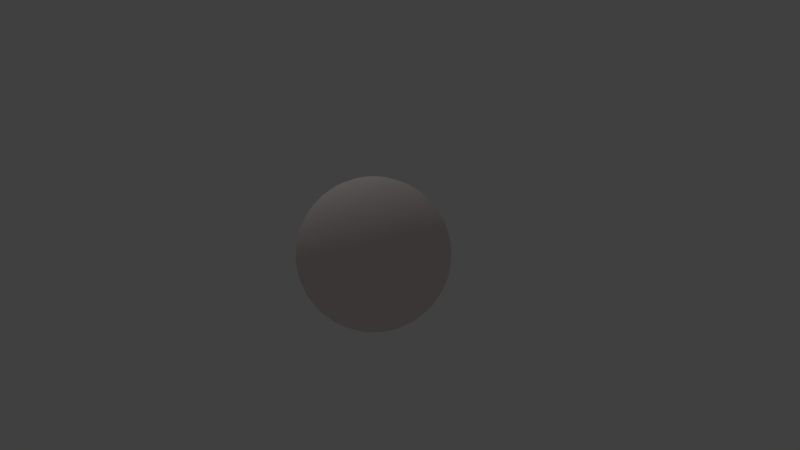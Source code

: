 # Source: EyeBall.blend  (saved by Blender 2.75.0; exported with 4.5.12 LTS)
import bpy
from mathutils import Matrix  # noqa: F401  (used for matrix-valued properties, if any)

bpy.ops.wm.read_factory_settings(use_empty=True)
scene = bpy.context.scene
scene.name = 'Scene'

# ---- collections
col_collection_1 = bpy.data.collections.new('Collection 1'); scene.collection.children.link(col_collection_1)

# ---- materials (node trees are filled in below, after node groups)
mat_material_001 = bpy.data.materials.new('Material.001')
mat_material_001.alpha_threshold = 0.0
mat_material_001.use_transparent_shadow = False
mat_material_001.diffuse_color = (0.8, 0.7259, 0.7041, 1.0)
mat_material_001.roughness = 0.5
mat_material_001.specular_intensity = 1.0

# ---- material node trees

# ---- world
world_world = bpy.data.worlds.new('World'); scene.world = world_world
world_world.color = (0.05088, 0.05088, 0.05088)
world_world.use_sun_shadow = False
world_world.sun_shadow_jitter_overblur = 0.0
world_world.cycles.sampling_method = 'MANUAL'
world_world.cycles.sample_map_resolution = 256

# ---- cameras
cam_camera = bpy.data.cameras.new('Camera')
cam_camera.clip_end = 100.0
cam_camera.lens = 35.0
cam_camera.sensor_width = 32.0
cam_camera.sensor_height = 18.0
cam_camera.ortho_scale = 7.314
cam_camera.dof.focus_distance = 0.0
cam_camera.dof.aperture_fstop = 128.0

# ---- lights
light_lamp = bpy.data.lights.new('Lamp', 'POINT')
light_lamp.transmission_factor = 0.0
light_lamp.cutoff_distance = 30.0
light_lamp.energy = 100.0
light_lamp.shadow_buffer_clip_start = 1.001
light_lamp.shadow_soft_size = 0.1
light_lamp.shadow_maximum_resolution = 0.006
light_lamp.use_absolute_resolution = True
light_lamp.cycles.use_multiple_importance_sampling = False

# ---- meshes
me_sphere = bpy.data.meshes.new('Sphere')
me_sphere.from_pydata([(0.1951, 0.0, -0.9808), (0.3827, 0.0, -0.9239), (0.5556, 0.0, -0.8315), (0.7071, 0.0, -0.7071), (0.8315, 0.0, -0.5556), (0.9239, 0.0, -0.3827), (0.9808, 0.0, -0.1951), (1.0, 0.0, 0.0), (0.9808, 0.0, 0.1951), (0.9239, 0.0, 0.3827), (0.8315, 0.0, 0.5556), (0.7071, 0.0, 0.7071), (0.5556, 0.0, 0.8315), (0.3827, 0.0, 0.9239), (0.1951, 0.0, 0.9808), (0.1913, 0.03806, -0.9808), (0.3753, 0.07466, -0.9239), (0.5449, 0.1084, -0.8315), (0.6935, 0.1379, -0.7071), (0.8155, 0.1622, -0.5556), (0.9061, 0.1802, -0.3827), (0.9619, 0.1913, -0.1951), (0.9808, 0.1951, 5.96e-08), (0.9619, 0.1913, 0.1951), (0.9061, 0.1802, 0.3827), (0.8155, 0.1622, 0.5556), (0.6935, 0.1379, 0.7071), (0.5449, 0.1084, 0.8315), (0.3753, 0.07466, 0.9239), (0.1913, 0.03806, 0.9808), (0.1802, 0.07466, -0.9808), (0.3536, 0.1464, -0.9239), (0.5133, 0.2126, -0.8315), (0.6533, 0.2706, -0.7071), (0.7682, 0.3182, -0.5556), (0.8536, 0.3536, -0.3827), (0.9061, 0.3753, -0.1951), (0.9239, 0.3827, 5.96e-08), (0.9061, 0.3753, 0.1951), (0.8536, 0.3536, 0.3827), (0.7682, 0.3182, 0.5556), (0.6533, 0.2706, 0.7071), (0.5133, 0.2126, 0.8315), (0.3536, 0.1464, 0.9239), (0.1802, 0.07466, 0.9808), (0.1622, 0.1084, -0.9808), (0.3182, 0.2126, -0.9239), (0.4619, 0.3087, -0.8315), (0.5879, 0.3928, -0.7071), (0.6913, 0.4619, -0.5556), (0.7682, 0.5133, -0.3827), (0.8155, 0.5449, -0.1951), (0.8315, 0.5556, 0.0), (0.8155, 0.5449, 0.1951), (0.7682, 0.5133, 0.3827), (0.6913, 0.4619, 0.5556), (0.5879, 0.3928, 0.7071), (0.4619, 0.3087, 0.8315), (0.3182, 0.2126, 0.9239), (0.1622, 0.1084, 0.9808), (0.138, 0.1379, -0.9808), (0.2706, 0.2706, -0.9239), (0.3928, 0.3928, -0.8315), (0.5, 0.5, -0.7071), (0.5879, 0.5879, -0.5556), (0.6533, 0.6533, -0.3827), (0.6935, 0.6935, -0.1951), (0.7071, 0.7071, 0.0), (0.6935, 0.6935, 0.1951), (0.6533, 0.6533, 0.3827), (0.5879, 0.5879, 0.5556), (0.5, 0.5, 0.7071), (0.3928, 0.3928, 0.8315), (0.2706, 0.2706, 0.9239), (0.1379, 0.1379, 0.9808), (0.1084, 0.1622, -0.9808), (0.2126, 0.3182, -0.9239), (0.3087, 0.4619, -0.8315), (0.3928, 0.5879, -0.7071), (0.4619, 0.6913, -0.5556), (0.5133, 0.7682, -0.3827), (0.5449, 0.8155, -0.1951), (0.5556, 0.8315, 0.0), (0.5449, 0.8155, 0.1951), (0.5133, 0.7682, 0.3827), (0.4619, 0.6913, 0.5556), (0.3928, 0.5879, 0.7071), (0.3087, 0.4619, 0.8315), (0.2126, 0.3182, 0.9239), (0.1084, 0.1622, 0.9808), (0.07466, 0.1802, -0.9808), (0.1464, 0.3536, -0.9239), (0.2126, 0.5133, -0.8315), (0.2706, 0.6533, -0.7071), (0.3182, 0.7682, -0.5556), (0.3536, 0.8536, -0.3827), (0.3753, 0.9061, -0.1951), (0.3827, 0.9239, -2.98e-08), (0.3753, 0.9061, 0.1951), (0.3536, 0.8536, 0.3827), (0.3182, 0.7682, 0.5556), (0.2706, 0.6533, 0.7071), (0.2126, 0.5133, 0.8315), (0.1464, 0.3536, 0.9239), (0.07466, 0.1802, 0.9808), (0.03806, 0.1913, -0.9808), (0.07466, 0.3753, -0.9239), (0.1084, 0.5449, -0.8315), (0.138, 0.6935, -0.7071), (0.1622, 0.8155, -0.5556), (0.1802, 0.9061, -0.3827), (0.1913, 0.9619, -0.1951), (0.1951, 0.9808, -5.96e-08), (0.1913, 0.9619, 0.1951), (0.1802, 0.9061, 0.3827), (0.1622, 0.8155, 0.5556), (0.1379, 0.6935, 0.7071), (0.1084, 0.5449, 0.8315), (0.07466, 0.3753, 0.9239), (0.03806, 0.1913, 0.9808), (2.98e-07, 0.1951, -0.9808), (2.98e-07, 0.3827, -0.9239), (2.98e-07, 0.5556, -0.8315), (2.98e-07, 0.7071, -0.7071), (2.384e-07, 0.8315, -0.5556), (2.98e-07, 0.9239, -0.3827), (1.341e-07, 0.9808, -0.1951), (1.216e-07, 1.0, -8.814e-08), (7.451e-08, 0.9808, 0.1951), (2.384e-07, 0.9239, 0.3827), (5.96e-08, 0.8315, 0.5556), (5.96e-08, 0.7071, 0.7071), (5.96e-08, 0.5556, 0.8315), (5.96e-08, 0.3827, 0.9239), (5.96e-08, 0.1951, 0.9808), (-0.03806, 0.1913, -0.9808), (-0.07466, 0.3753, -0.9239), (-0.1084, 0.5449, -0.8315), (-0.1379, 0.6935, -0.7071), (-0.1622, 0.8155, -0.5556), (-0.1802, 0.9061, -0.3827), (-0.1913, 0.9619, -0.1951), (-0.1951, 0.9808, -1.192e-07), (-0.1913, 0.9619, 0.1951), (-0.1802, 0.9061, 0.3827), (-0.1622, 0.8155, 0.5556), (-0.1379, 0.6935, 0.7071), (-0.1084, 0.5449, 0.8315), (-0.07466, 0.3753, 0.9239), (-0.03806, 0.1913, 0.9808), (-0.07466, 0.1802, -0.9808), (-0.1464, 0.3536, -0.9239), (-0.2126, 0.5133, -0.8315), (-0.2706, 0.6533, -0.7071), (-0.3182, 0.7682, -0.5556), (-0.3536, 0.8536, -0.3827), (-0.3753, 0.9061, -0.1951), (-0.3827, 0.9239, -1.49e-07), (-0.3753, 0.9061, 0.1951), (-0.3536, 0.8536, 0.3827), (-0.3182, 0.7682, 0.5556), (-0.2706, 0.6533, 0.7071), (-0.2126, 0.5133, 0.8315), (-0.1464, 0.3536, 0.9239), (-0.07466, 0.1802, 0.9808), (-0.1084, 0.1622, -0.9808), (-0.2126, 0.3182, -0.9239), (-0.3087, 0.4619, -0.8315), (-0.3928, 0.5879, -0.7071), (-0.4619, 0.6913, -0.5556), (-0.5133, 0.7682, -0.3827), (-0.5449, 0.8155, -0.1951), (-0.5556, 0.8315, -1.788e-07), (-0.5449, 0.8155, 0.1951), (-0.5133, 0.7682, 0.3827), (-0.4619, 0.6913, 0.5556), (-0.3928, 0.5879, 0.7071), (-0.3087, 0.4619, 0.8315), (-0.2126, 0.3182, 0.9239), (-0.1084, 0.1622, 0.9808), (-0.1379, 0.1379, -0.9808), (-0.2706, 0.2706, -0.9239), (-0.3928, 0.3928, -0.8315), (-0.5, 0.5, -0.7071), (-0.5879, 0.5879, -0.5556), (-0.6533, 0.6533, -0.3827), (-0.6935, 0.6935, -0.1951), (-0.7071, 0.7071, -1.788e-07), (-0.6935, 0.6935, 0.1951), (-0.6533, 0.6533, 0.3827), (-0.5879, 0.5879, 0.5556), (-0.5, 0.5, 0.7071), (-0.3928, 0.3928, 0.8315), (-0.2706, 0.2706, 0.9239), (-0.1379, 0.1379, 0.9808), (-0.1622, 0.1084, -0.9808), (-0.3182, 0.2126, -0.9239), (-0.4619, 0.3087, -0.8315), (-0.5879, 0.3928, -0.7071), (-0.6913, 0.4619, -0.5556), (-0.7682, 0.5133, -0.3827), (-0.8155, 0.5449, -0.1951), (-0.8315, 0.5556, -2.384e-07), (-0.8155, 0.5449, 0.1951), (-0.7682, 0.5133, 0.3827), (-0.6913, 0.4619, 0.5556), (-0.5879, 0.3928, 0.7071), (-0.4619, 0.3087, 0.8315), (-0.3182, 0.2126, 0.9239), (-0.1622, 0.1084, 0.9808), (-0.1802, 0.07466, -0.9808), (-0.3536, 0.1464, -0.9239), (-0.5133, 0.2126, -0.8315), (-0.6533, 0.2706, -0.7071), (-0.7682, 0.3182, -0.5556), (-0.8536, 0.3536, -0.3827), (-0.9061, 0.3753, -0.1951), (-0.9239, 0.3827, -2.384e-07), (-0.9061, 0.3753, 0.1951), (-0.8536, 0.3536, 0.3827), (-0.7682, 0.3182, 0.5556), (-0.6533, 0.2706, 0.7071), (-0.5133, 0.2126, 0.8315), (-0.3536, 0.1464, 0.9239), (-0.1802, 0.07466, 0.9808), (-0.1913, 0.03806, -0.9808), (-0.3753, 0.07466, -0.9239), (-0.5449, 0.1084, -0.8315), (-0.6935, 0.1379, -0.7071), (-0.8155, 0.1622, -0.5556), (-0.9061, 0.1802, -0.3827), (-0.9619, 0.1913, -0.1951), (-0.9808, 0.1951, -2.384e-07), (-0.9619, 0.1913, 0.1951), (-0.9061, 0.1802, 0.3827), (-0.8155, 0.1622, 0.5556), (-0.6935, 0.1379, 0.7071), (-0.5449, 0.1084, 0.8315), (-0.3753, 0.07466, 0.9239), (-0.1913, 0.03806, 0.9808), (-0.1951, -7.212e-09, -0.9808), (-0.3827, 4.122e-08, -0.9239), (-0.5556, 2.632e-08, -0.8315), (-0.7071, -2.584e-08, -0.7071), (-0.8315, -8.544e-08, -0.5556), (-0.9239, 6.357e-08, -0.3827), (-0.9808, -8.544e-08, -0.1951), (-1.0, -1.003e-07, -2.384e-07), (-0.9808, -8.544e-08, 0.1951), (-0.9239, 6.357e-08, 0.3827), (-0.8315, -8.544e-08, 0.5556), (-0.7071, -2.584e-08, 0.7071), (-0.5556, -1.094e-08, 0.8315), (-0.3827, 3.964e-09, 0.9239), (-0.1951, 3.964e-09, 0.9808), (5.96e-08, 0.0, 1.0), (-0.1913, -0.03806, -0.9808), (-0.3753, -0.07466, -0.9239), (-0.5449, -0.1084, -0.8315), (-0.6935, -0.1379, -0.7071), (-0.8155, -0.1622, -0.5556), (-0.9061, -0.1802, -0.3827), (-0.9619, -0.1913, -0.1951), (-0.9808, -0.1951, -2.384e-07), (-0.9619, -0.1913, 0.1951), (-0.9061, -0.1802, 0.3827), (-0.8155, -0.1622, 0.5556), (-0.6935, -0.1379, 0.7071), (-0.5449, -0.1084, 0.8315), (-0.3753, -0.07466, 0.9239), (-0.1913, -0.03806, 0.9808), (-0.1802, -0.07466, -0.9808), (-0.3536, -0.1464, -0.9239), (-0.5133, -0.2126, -0.8315), (-0.6533, -0.2706, -0.7071), (-0.7682, -0.3182, -0.5556), (-0.8536, -0.3536, -0.3827), (-0.9061, -0.3753, -0.1951), (-0.9239, -0.3827, -2.384e-07), (-0.9061, -0.3753, 0.1951), (-0.8536, -0.3536, 0.3827), (-0.7682, -0.3182, 0.5556), (-0.6533, -0.2706, 0.7071), (-0.5133, -0.2126, 0.8315), (-0.3536, -0.1464, 0.9239), (-0.1802, -0.07466, 0.9808), (-0.1622, -0.1084, -0.9808), (-0.3182, -0.2126, -0.9239), (-0.4619, -0.3087, -0.8315), (-0.5879, -0.3928, -0.7071), (-0.6913, -0.4619, -0.5556), (-0.7682, -0.5133, -0.3827), (-0.8155, -0.5449, -0.1951), (-0.8315, -0.5556, -2.384e-07), (-0.8155, -0.5449, 0.1951), (-0.7682, -0.5133, 0.3827), (-0.6913, -0.4619, 0.5556), (-0.5879, -0.3928, 0.7071), (-0.4619, -0.3087, 0.8315), (-0.3182, -0.2126, 0.9239), (-0.1622, -0.1084, 0.9808), (-0.1379, -0.1379, -0.9808), (-0.2706, -0.2706, -0.9239), (-0.3928, -0.3928, -0.8315), (-0.5, -0.5, -0.7071), (-0.5879, -0.5879, -0.5556), (-0.6533, -0.6533, -0.3827), (-0.6935, -0.6935, -0.1951), (-0.7071, -0.7071, -1.788e-07), (-0.6935, -0.6935, 0.1951), (-0.6533, -0.6533, 0.3827), (-0.5879, -0.5879, 0.5556), (-0.5, -0.5, 0.7071), (-0.3928, -0.3928, 0.8315), (-0.2706, -0.2706, 0.9239), (-0.1379, -0.1379, 0.9808), (-0.1084, -0.1622, -0.9808), (-0.2126, -0.3182, -0.9239), (-0.3087, -0.4619, -0.8315), (-0.3928, -0.5879, -0.7071), (-0.4619, -0.6913, -0.5556), (-0.5133, -0.7682, -0.3827), (-0.5449, -0.8155, -0.1951), (-0.5556, -0.8315, -1.788e-07), (-0.5449, -0.8155, 0.1951), (-0.5133, -0.7682, 0.3827), (-0.4619, -0.6913, 0.5556), (-0.3928, -0.5879, 0.7071), (-0.3087, -0.4619, 0.8315), (-0.2126, -0.3182, 0.9239), (-0.1084, -0.1622, 0.9808), (-0.07466, -0.1802, -0.9808), (-0.1464, -0.3536, -0.9239), (-0.2126, -0.5133, -0.8315), (-0.2706, -0.6533, -0.7071), (-0.3182, -0.7682, -0.5556), (-0.3536, -0.8536, -0.3827), (-0.3753, -0.9061, -0.1951), (-0.3827, -0.9239, -1.49e-07), (-0.3753, -0.9061, 0.1951), (-0.3536, -0.8536, 0.3827), (-0.3182, -0.7682, 0.5556), (-0.2706, -0.6533, 0.7071), (-0.2126, -0.5133, 0.8315), (-0.1464, -0.3536, 0.9239), (-0.07466, -0.1802, 0.9808), (-0.03806, -0.1913, -0.9808), (-0.07466, -0.3753, -0.9239), (-0.1084, -0.5449, -0.8315), (-0.1379, -0.6935, -0.7071), (-0.1622, -0.8155, -0.5556), (-0.1802, -0.9061, -0.3827), (-0.1913, -0.9619, -0.1951), (-0.1951, -0.9808, -1.192e-07), (-0.1913, -0.9619, 0.1951), (-0.1802, -0.9061, 0.3827), (-0.1622, -0.8155, 0.5556), (-0.1379, -0.6935, 0.7071), (-0.1084, -0.5449, 0.8315), (-0.07466, -0.3753, 0.9239), (-0.03806, -0.1913, 0.9808), (3.576e-07, -0.1951, -0.9808), (3.576e-07, -0.3827, -0.9239), (3.576e-07, -0.5556, -0.8315), (4.172e-07, -0.7071, -0.7071), (4.172e-07, -0.8315, -0.5556), (2.384e-07, -0.9239, -0.3827), (4.321e-07, -0.9808, -0.1951), (3.6e-07, -1.0, -8.814e-08), (3.725e-07, -0.9808, 0.1951), (1.49e-07, -0.9239, 0.3827), (2.98e-07, -0.8315, 0.5556), (2.384e-07, -0.7071, 0.7071), (1.192e-07, -0.5556, 0.8315), (1.192e-07, -0.3827, 0.9239), (5.96e-08, -0.1951, 0.9808), (0.03806, -0.1913, -0.9808), (0.07466, -0.3753, -0.9239), (0.1084, -0.5449, -0.8315), (0.138, -0.6935, -0.7071), (0.1622, -0.8155, -0.5556), (0.1802, -0.9061, -0.3827), (0.1913, -0.9619, -0.1951), (0.1951, -0.9808, -5.96e-08), (0.1913, -0.9619, 0.1951), (0.1802, -0.9061, 0.3827), (0.1622, -0.8155, 0.5556), (0.1379, -0.6935, 0.7071), (0.1084, -0.5449, 0.8315), (0.07466, -0.3753, 0.9239), (0.03806, -0.1913, 0.9808), (0.07466, -0.1802, -0.9808), (0.1464, -0.3536, -0.9239), (0.2126, -0.5133, -0.8315), (0.2706, -0.6533, -0.7071), (0.3182, -0.7682, -0.5556), (0.3536, -0.8536, -0.3827), (0.3753, -0.9061, -0.1951), (0.3827, -0.9239, -2.98e-08), (0.3753, -0.9061, 0.1951), (0.3536, -0.8536, 0.3827), (0.3182, -0.7682, 0.5556), (0.2706, -0.6533, 0.7071), (0.2126, -0.5133, 0.8315), (0.1464, -0.3536, 0.9239), (0.07466, -0.1802, 0.9808), (0.1084, -0.1622, -0.9808), (0.2126, -0.3182, -0.9239), (0.3087, -0.4619, -0.8315), (0.3928, -0.5879, -0.7071), (0.4619, -0.6913, -0.5556), (0.5133, -0.7682, -0.3827), (0.5449, -0.8155, -0.1951), (0.5556, -0.8315, 0.0), (0.5449, -0.8155, 0.1951), (0.5133, -0.7682, 0.3827), (0.4619, -0.6913, 0.5556), (0.3928, -0.5879, 0.7071), (0.3087, -0.4619, 0.8315), (0.2126, -0.3182, 0.9239), (0.1084, -0.1622, 0.9808), (0.138, -0.1379, -0.9808), (0.2706, -0.2706, -0.9239), (0.3928, -0.3928, -0.8315), (0.5, -0.5, -0.7071), (0.5879, -0.5879, -0.5556), (0.6533, -0.6533, -0.3827), (0.6935, -0.6935, -0.1951), (0.7071, -0.7071, 0.0), (0.6935, -0.6935, 0.1951), (0.6533, -0.6533, 0.3827), (0.5879, -0.5879, 0.5556), (0.5, -0.5, 0.7071), (0.3928, -0.3928, 0.8315), (0.2706, -0.2706, 0.9239), (0.1379, -0.1379, 0.9808), (0.1622, -0.1084, -0.9808), (0.3182, -0.2126, -0.9239), (0.4619, -0.3087, -0.8315), (0.5879, -0.3928, -0.7071), (0.6913, -0.4619, -0.5556), (0.7682, -0.5133, -0.3827), (0.8155, -0.5449, -0.1951), (0.8315, -0.5556, 0.0), (0.8155, -0.5449, 0.1951), (0.7682, -0.5133, 0.3827), (0.6913, -0.4619, 0.5556), (0.5879, -0.3928, 0.7071), (0.4619, -0.3087, 0.8315), (0.3182, -0.2126, 0.9239), (0.1622, -0.1084, 0.9808), (5.96e-07, -1.247e-07, -1.0), (0.1802, -0.07466, -0.9808), (0.3536, -0.1464, -0.9239), (0.5133, -0.2126, -0.8315), (0.6533, -0.2706, -0.7071), (0.7682, -0.3182, -0.5556), (0.8536, -0.3536, -0.3827), (0.9061, -0.3753, -0.1951), (0.9239, -0.3827, 5.96e-08), (0.9061, -0.3753, 0.1951), (0.8536, -0.3536, 0.3827), (0.7682, -0.3182, 0.5556), (0.6533, -0.2706, 0.7071), (0.5133, -0.2126, 0.8315), (0.3536, -0.1464, 0.9239), (0.1802, -0.07466, 0.9808), (0.1913, -0.03806, -0.9808), (0.3753, -0.07466, -0.9239), (0.5449, -0.1084, -0.8315), (0.6935, -0.1379, -0.7071), (0.8155, -0.1622, -0.5556), (0.9061, -0.1802, -0.3827), (0.9619, -0.1913, -0.1951), (0.9808, -0.1951, 5.96e-08), (0.9619, -0.1913, 0.1951), (0.9061, -0.1802, 0.3827), (0.8155, -0.1622, 0.5556), (0.6935, -0.1379, 0.7071), (0.5449, -0.1084, 0.8315), (0.3753, -0.07466, 0.9239), (0.1913, -0.03806, 0.9808)], [], [(6, 5, 20, 21), (14, 13, 28, 29), (7, 6, 21, 22), (8, 7, 22, 23), (1, 0, 15, 16), (9, 8, 23, 24), (2, 1, 16, 17), (10, 9, 24, 25), (3, 2, 17, 18), (11, 10, 25, 26), (4, 3, 18, 19), (12, 11, 26, 27), (5, 4, 19, 20), (13, 12, 27, 28), (27, 26, 41, 42), (20, 19, 34, 35), (28, 27, 42, 43), (21, 20, 35, 36), (29, 28, 43, 44), (22, 21, 36, 37), (23, 22, 37, 38), (16, 15, 30, 31), (24, 23, 38, 39), (17, 16, 31, 32), (25, 24, 39, 40), (18, 17, 32, 33), (26, 25, 40, 41), (19, 18, 33, 34), (39, 38, 53, 54), (32, 31, 46, 47), (40, 39, 54, 55), (33, 32, 47, 48), (41, 40, 55, 56), (34, 33, 48, 49), (42, 41, 56, 57), (35, 34, 49, 50), (43, 42, 57, 58), (36, 35, 50, 51), (44, 43, 58, 59), (37, 36, 51, 52), (38, 37, 52, 53), (31, 30, 45, 46), (58, 57, 72, 73), (51, 50, 65, 66), (59, 58, 73, 74), (52, 51, 66, 67), (53, 52, 67, 68), (46, 45, 60, 61), (54, 53, 68, 69), (47, 46, 61, 62), (55, 54, 69, 70), (48, 47, 62, 63), (56, 55, 70, 71), (49, 48, 63, 64), (57, 56, 71, 72), (50, 49, 64, 65), (62, 61, 76, 77), (70, 69, 84, 85), (63, 62, 77, 78), (71, 70, 85, 86), (64, 63, 78, 79), (72, 71, 86, 87), (65, 64, 79, 80), (73, 72, 87, 88), (66, 65, 80, 81), (74, 73, 88, 89), (67, 66, 81, 82), (68, 67, 82, 83), (61, 60, 75, 76), (69, 68, 83, 84), (81, 80, 95, 96), (89, 88, 103, 104), (82, 81, 96, 97), (83, 82, 97, 98), (76, 75, 90, 91), (84, 83, 98, 99), (77, 76, 91, 92), (85, 84, 99, 100), (78, 77, 92, 93), (86, 85, 100, 101), (79, 78, 93, 94), (87, 86, 101, 102), (80, 79, 94, 95), (88, 87, 102, 103), (100, 99, 114, 115), (93, 92, 107, 108), (101, 100, 115, 116), (94, 93, 108, 109), (102, 101, 116, 117), (95, 94, 109, 110), (103, 102, 117, 118), (96, 95, 110, 111), (104, 103, 118, 119), (97, 96, 111, 112), (98, 97, 112, 113), (91, 90, 105, 106), (99, 98, 113, 114), (92, 91, 106, 107), (119, 118, 133, 134), (112, 111, 126, 127), (113, 112, 127, 128), (106, 105, 120, 121), (114, 113, 128, 129), (107, 106, 121, 122), (115, 114, 129, 130), (108, 107, 122, 123), (116, 115, 130, 131), (109, 108, 123, 124), (117, 116, 131, 132), (110, 109, 124, 125), (118, 117, 132, 133), (111, 110, 125, 126), (123, 122, 137, 138), (131, 130, 145, 146), (124, 123, 138, 139), (132, 131, 146, 147), (125, 124, 139, 140), (133, 132, 147, 148), (126, 125, 140, 141), (134, 133, 148, 149), (127, 126, 141, 142), (128, 127, 142, 143), (121, 120, 135, 136), (129, 128, 143, 144), (122, 121, 136, 137), (130, 129, 144, 145), (142, 141, 156, 157), (143, 142, 157, 158), (136, 135, 150, 151), (144, 143, 158, 159), (137, 136, 151, 152), (145, 144, 159, 160), (138, 137, 152, 153), (146, 145, 160, 161), (139, 138, 153, 154), (147, 146, 161, 162), (140, 139, 154, 155), (148, 147, 162, 163), (141, 140, 155, 156), (149, 148, 163, 164), (161, 160, 175, 176), (154, 153, 168, 169), (162, 161, 176, 177), (155, 154, 169, 170), (163, 162, 177, 178), (156, 155, 170, 171), (164, 163, 178, 179), (157, 156, 171, 172), (158, 157, 172, 173), (151, 150, 165, 166), (159, 158, 173, 174), (152, 151, 166, 167), (160, 159, 174, 175), (153, 152, 167, 168), (173, 172, 187, 188), (166, 165, 180, 181), (174, 173, 188, 189), (167, 166, 181, 182), (175, 174, 189, 190), (168, 167, 182, 183), (176, 175, 190, 191), (169, 168, 183, 184), (177, 176, 191, 192), (170, 169, 184, 185), (178, 177, 192, 193), (171, 170, 185, 186), (179, 178, 193, 194), (172, 171, 186, 187), (192, 191, 206, 207), (185, 184, 199, 200), (193, 192, 207, 208), (186, 185, 200, 201), (194, 193, 208, 209), (187, 186, 201, 202), (188, 187, 202, 203), (181, 180, 195, 196), (189, 188, 203, 204), (182, 181, 196, 197), (190, 189, 204, 205), (183, 182, 197, 198), (191, 190, 205, 206), (184, 183, 198, 199), (196, 195, 210, 211), (204, 203, 218, 219), (197, 196, 211, 212), (205, 204, 219, 220), (198, 197, 212, 213), (206, 205, 220, 221), (199, 198, 213, 214), (207, 206, 221, 222), (200, 199, 214, 215), (208, 207, 222, 223), (201, 200, 215, 216), (209, 208, 223, 224), (202, 201, 216, 217), (203, 202, 217, 218), (215, 214, 229, 230), (223, 222, 237, 238), (216, 215, 230, 231), (224, 223, 238, 239), (217, 216, 231, 232), (218, 217, 232, 233), (211, 210, 225, 226), (219, 218, 233, 234), (212, 211, 226, 227), (220, 219, 234, 235), (213, 212, 227, 228), (221, 220, 235, 236), (214, 213, 228, 229), (222, 221, 236, 237), (234, 233, 248, 249), (227, 226, 241, 242), (235, 234, 249, 250), (228, 227, 242, 243), (236, 235, 250, 251), (229, 228, 243, 244), (237, 236, 251, 252), (230, 229, 244, 245), (238, 237, 252, 253), (231, 230, 245, 246), (239, 238, 253, 254), (232, 231, 246, 247), (233, 232, 247, 248), (226, 225, 240, 241), (253, 252, 268, 269), (246, 245, 261, 262), (254, 253, 269, 270), (247, 246, 262, 263), (248, 247, 263, 264), (241, 240, 256, 257), (249, 248, 264, 265), (242, 241, 257, 258), (250, 249, 265, 266), (243, 242, 258, 259), (251, 250, 266, 267), (244, 243, 259, 260), (252, 251, 267, 268), (245, 244, 260, 261), (258, 257, 272, 273), (266, 265, 280, 281), (259, 258, 273, 274), (267, 266, 281, 282), (260, 259, 274, 275), (268, 267, 282, 283), (261, 260, 275, 276), (269, 268, 283, 284), (262, 261, 276, 277), (270, 269, 284, 285), (263, 262, 277, 278), (264, 263, 278, 279), (257, 256, 271, 272), (265, 264, 279, 280), (277, 276, 291, 292), (285, 284, 299, 300), (278, 277, 292, 293), (279, 278, 293, 294), (272, 271, 286, 287), (280, 279, 294, 295), (273, 272, 287, 288), (281, 280, 295, 296), (274, 273, 288, 289), (282, 281, 296, 297), (275, 274, 289, 290), (283, 282, 297, 298), (276, 275, 290, 291), (284, 283, 298, 299), (296, 295, 310, 311), (289, 288, 303, 304), (297, 296, 311, 312), (290, 289, 304, 305), (298, 297, 312, 313), (291, 290, 305, 306), (299, 298, 313, 314), (292, 291, 306, 307), (300, 299, 314, 315), (293, 292, 307, 308), (294, 293, 308, 309), (287, 286, 301, 302), (295, 294, 309, 310), (288, 287, 302, 303), (315, 314, 329, 330), (308, 307, 322, 323), (309, 308, 323, 324), (302, 301, 316, 317), (310, 309, 324, 325), (303, 302, 317, 318), (311, 310, 325, 326), (304, 303, 318, 319), (312, 311, 326, 327), (305, 304, 319, 320), (313, 312, 327, 328), (306, 305, 320, 321), (314, 313, 328, 329), (307, 306, 321, 322), (327, 326, 341, 342), (320, 319, 334, 335), (328, 327, 342, 343), (321, 320, 335, 336), (329, 328, 343, 344), (322, 321, 336, 337), (330, 329, 344, 345), (323, 322, 337, 338), (324, 323, 338, 339), (317, 316, 331, 332), (325, 324, 339, 340), (318, 317, 332, 333), (326, 325, 340, 341), (319, 318, 333, 334), (339, 338, 353, 354), (332, 331, 346, 347), (340, 339, 354, 355), (333, 332, 347, 348), (341, 340, 355, 356), (334, 333, 348, 349), (342, 341, 356, 357), (335, 334, 349, 350), (343, 342, 357, 358), (336, 335, 350, 351), (344, 343, 358, 359), (337, 336, 351, 352), (345, 344, 359, 360), (338, 337, 352, 353), (350, 349, 364, 365), (358, 357, 372, 373), (351, 350, 365, 366), (359, 358, 373, 374), (352, 351, 366, 367), (360, 359, 374, 375), (353, 352, 367, 368), (354, 353, 368, 369), (347, 346, 361, 362), (355, 354, 369, 370), (348, 347, 362, 363), (356, 355, 370, 371), (349, 348, 363, 364), (357, 356, 371, 372), (369, 368, 383, 384), (362, 361, 376, 377), (370, 369, 384, 385), (363, 362, 377, 378), (371, 370, 385, 386), (364, 363, 378, 379), (372, 371, 386, 387), (365, 364, 379, 380), (373, 372, 387, 388), (366, 365, 380, 381), (374, 373, 388, 389), (367, 366, 381, 382), (375, 374, 389, 390), (368, 367, 382, 383), (388, 387, 402, 403), (381, 380, 395, 396), (389, 388, 403, 404), (382, 381, 396, 397), (390, 389, 404, 405), (383, 382, 397, 398), (384, 383, 398, 399), (377, 376, 391, 392), (385, 384, 399, 400), (378, 377, 392, 393), (386, 385, 400, 401), (379, 378, 393, 394), (387, 386, 401, 402), (380, 379, 394, 395), (392, 391, 406, 407), (400, 399, 414, 415), (393, 392, 407, 408), (401, 400, 415, 416), (394, 393, 408, 409), (402, 401, 416, 417), (395, 394, 409, 410), (403, 402, 417, 418), (396, 395, 410, 411), (404, 403, 418, 419), (397, 396, 411, 412), (405, 404, 419, 420), (398, 397, 412, 413), (399, 398, 413, 414), (411, 410, 425, 426), (419, 418, 433, 434), (412, 411, 426, 427), (420, 419, 434, 435), (413, 412, 427, 428), (414, 413, 428, 429), (407, 406, 421, 422), (415, 414, 429, 430), (408, 407, 422, 423), (416, 415, 430, 431), (409, 408, 423, 424), (417, 416, 431, 432), (410, 409, 424, 425), (418, 417, 432, 433), (430, 429, 444, 445), (423, 422, 437, 438), (431, 430, 445, 446), (424, 423, 438, 439), (432, 431, 446, 447), (425, 424, 439, 440), (433, 432, 447, 448), (426, 425, 440, 441), (434, 433, 448, 449), (427, 426, 441, 442), (435, 434, 449, 450), (428, 427, 442, 443), (429, 428, 443, 444), (422, 421, 436, 437), (449, 448, 464, 465), (442, 441, 457, 458), (450, 449, 465, 466), (443, 442, 458, 459), (444, 443, 459, 460), (437, 436, 452, 453), (445, 444, 460, 461), (438, 437, 453, 454), (446, 445, 461, 462), (439, 438, 454, 455), (447, 446, 462, 463), (440, 439, 455, 456), (448, 447, 463, 464), (441, 440, 456, 457), (462, 461, 476, 477), (455, 454, 469, 470), (463, 462, 477, 478), (456, 455, 470, 471), (464, 463, 478, 479), (457, 456, 471, 472), (465, 464, 479, 480), (458, 457, 472, 473), (466, 465, 480, 481), (459, 458, 473, 474), (460, 459, 474, 475), (453, 452, 467, 468), (461, 460, 475, 476), (454, 453, 468, 469), (0, 451, 15), (255, 14, 29), (15, 451, 30), (255, 29, 44), (30, 451, 45), (255, 44, 59), (45, 451, 60), (255, 59, 74), (60, 451, 75), (255, 74, 89), (75, 451, 90), (255, 89, 104), (90, 451, 105), (255, 104, 119), (105, 451, 120), (255, 119, 134), (120, 451, 135), (255, 134, 149), (135, 451, 150), (255, 149, 164), (150, 451, 165), (255, 164, 179), (255, 179, 194), (165, 451, 180), (180, 451, 195), (255, 194, 209), (195, 451, 210), (255, 209, 224), (210, 451, 225), (255, 224, 239), (225, 451, 240), (255, 239, 254), (240, 451, 256), (255, 254, 270), (256, 451, 271), (255, 270, 285), (271, 451, 286), (255, 285, 300), (286, 451, 301), (255, 300, 315), (301, 451, 316), (255, 315, 330), (316, 451, 331), (255, 330, 345), (331, 451, 346), (255, 345, 360), (346, 451, 361), (255, 360, 375), (361, 451, 376), (255, 375, 390), (376, 451, 391), (255, 390, 405), (391, 451, 406), (255, 405, 420), (406, 451, 421), (255, 420, 435), (421, 451, 436), (255, 435, 450), (436, 451, 452), (255, 450, 466), (452, 451, 467), (255, 466, 481), (481, 480, 13, 14), (474, 473, 6, 7), (467, 451, 0), (255, 481, 14), (475, 474, 7, 8), (468, 467, 0, 1), (476, 475, 8, 9), (469, 468, 1, 2), (477, 476, 9, 10), (470, 469, 2, 3), (478, 477, 10, 11), (471, 470, 3, 4), (479, 478, 11, 12), (472, 471, 4, 5), (480, 479, 12, 13), (473, 472, 5, 6)])
me_sphere.polygons.foreach_set('use_smooth', [True] * 512)
_uv = me_sphere.uv_layers.new(name='UVMap')
_uv.uv.foreach_set('vector', [0.2306, 0.4557, 0.2342, 0.4185, 0.2667, 0.4183, 0.2701, 0.4558, 0.7614, 0.2712, 0.7734, 0.2934, 0.7643, 0.2972, 0.7569, 0.2731, 0.2262, 0.5, 0.2306, 0.4557, 0.2701, 0.4558, 0.2742, 0.5, 0.8465, 0.4317, 0.8679, 0.4722, 0.8217, 0.491, 0.8089, 0.4471, 0.2458, 0.3024, 0.2482, 0.2774, 0.253, 0.2774, 0.2556, 0.3024, 0.8286, 0.3974, 0.8465, 0.4317, 0.8089, 0.4471, 0.798, 0.41, 0.2433, 0.3283, 0.2458, 0.3024, 0.2556, 0.3024, 0.2582, 0.3282, 0.8128, 0.3676, 0.8286, 0.3974, 0.798, 0.41, 0.7885, 0.3777, 0.2406, 0.3557, 0.2433, 0.3283, 0.2582, 0.3282, 0.2608, 0.3556, 0.7987, 0.3409, 0.8128, 0.3676, 0.7885, 0.3777, 0.7799, 0.3488, 0.2377, 0.3853, 0.2406, 0.3557, 0.2608, 0.3556, 0.2636, 0.3853, 0.7857, 0.3164, 0.7987, 0.3409, 0.7799, 0.3488, 0.7719, 0.3222, 0.2342, 0.4185, 0.2377, 0.3853, 0.2636, 0.3853, 0.2667, 0.4183, 0.7734, 0.2934, 0.7857, 0.3164, 0.7719, 0.3222, 0.7643, 0.2972, 0.7719, 0.3222, 0.7799, 0.3488, 0.7599, 0.3528, 0.7573, 0.3252, 0.2667, 0.4183, 0.2636, 0.3853, 0.2891, 0.3802, 0.2984, 0.412, 0.7643, 0.2972, 0.7719, 0.3222, 0.7573, 0.3252, 0.7547, 0.2992, 0.2701, 0.4558, 0.2667, 0.4183, 0.2984, 0.412, 0.309, 0.4482, 0.7569, 0.2731, 0.7643, 0.2972, 0.7547, 0.2992, 0.7521, 0.2741, 0.2742, 0.5, 0.2701, 0.4558, 0.309, 0.4482, 0.3215, 0.4909, 0.8089, 0.4471, 0.8217, 0.491, 0.773, 0.5002, 0.769, 0.4548, 0.2556, 0.3024, 0.253, 0.2774, 0.2578, 0.2764, 0.2652, 0.3004, 0.798, 0.41, 0.8089, 0.4471, 0.769, 0.4548, 0.7657, 0.4163, 0.2582, 0.3282, 0.2556, 0.3024, 0.2652, 0.3004, 0.2727, 0.3253, 0.7885, 0.3777, 0.798, 0.41, 0.7657, 0.4163, 0.7626, 0.3829, 0.2608, 0.3556, 0.2582, 0.3282, 0.2727, 0.3253, 0.2806, 0.3516, 0.7799, 0.3488, 0.7885, 0.3777, 0.7626, 0.3829, 0.7599, 0.3528, 0.2636, 0.3853, 0.2608, 0.3556, 0.2806, 0.3516, 0.2891, 0.3802, 0.7657, 0.4163, 0.769, 0.4548, 0.7285, 0.4545, 0.7327, 0.4162, 0.2727, 0.3253, 0.2652, 0.3004, 0.2742, 0.2966, 0.2864, 0.3196, 0.7626, 0.3829, 0.7657, 0.4163, 0.7327, 0.4162, 0.7363, 0.3829, 0.2806, 0.3516, 0.2727, 0.3253, 0.2864, 0.3196, 0.2993, 0.3439, 0.7599, 0.3528, 0.7626, 0.3829, 0.7363, 0.3829, 0.7395, 0.3528, 0.2891, 0.3802, 0.2806, 0.3516, 0.2993, 0.3439, 0.3131, 0.3703, 0.7573, 0.3252, 0.7599, 0.3528, 0.7395, 0.3528, 0.7423, 0.3252, 0.2984, 0.412, 0.2891, 0.3802, 0.3131, 0.3703, 0.3284, 0.3997, 0.7547, 0.2992, 0.7573, 0.3252, 0.7423, 0.3252, 0.7449, 0.2992, 0.309, 0.4482, 0.2984, 0.412, 0.3284, 0.3997, 0.3458, 0.4333, 0.7521, 0.2741, 0.7547, 0.2992, 0.7449, 0.2992, 0.7473, 0.2742, 0.3215, 0.4909, 0.309, 0.4482, 0.3458, 0.4333, 0.3663, 0.4729, 0.769, 0.4548, 0.773, 0.5002, 0.7235, 0.4997, 0.7285, 0.4545, 0.2652, 0.3004, 0.2578, 0.2764, 0.2623, 0.2745, 0.2742, 0.2966, 0.7449, 0.2992, 0.7423, 0.3252, 0.7277, 0.3224, 0.7353, 0.2974, 0.3458, 0.4333, 0.3284, 0.3997, 0.3555, 0.3818, 0.3791, 0.4115, 0.7473, 0.2742, 0.7449, 0.2992, 0.7353, 0.2974, 0.7425, 0.2732, 0.3663, 0.4729, 0.3458, 0.4333, 0.3791, 0.4115, 0.407, 0.4465, 0.7285, 0.4545, 0.7235, 0.4997, 0.6752, 0.4896, 0.6889, 0.4463, 0.2742, 0.2966, 0.2623, 0.2745, 0.2663, 0.2718, 0.2823, 0.2912, 0.7327, 0.4162, 0.7285, 0.4545, 0.6889, 0.4463, 0.7005, 0.4096, 0.2864, 0.3196, 0.2742, 0.2966, 0.2823, 0.2912, 0.2988, 0.3113, 0.7363, 0.3829, 0.7327, 0.4162, 0.7005, 0.4096, 0.7104, 0.3777, 0.2993, 0.3439, 0.2864, 0.3196, 0.2988, 0.3113, 0.3161, 0.3327, 0.7395, 0.3528, 0.7363, 0.3829, 0.7104, 0.3777, 0.7195, 0.3489, 0.3131, 0.3703, 0.2993, 0.3439, 0.3161, 0.3327, 0.3348, 0.3559, 0.7423, 0.3252, 0.7395, 0.3528, 0.7195, 0.3489, 0.7277, 0.3224, 0.3284, 0.3997, 0.3131, 0.3703, 0.3348, 0.3559, 0.3555, 0.3818, 0.2988, 0.3113, 0.2823, 0.2912, 0.2892, 0.2842, 0.3093, 0.3008, 0.7104, 0.3777, 0.7005, 0.4096, 0.6702, 0.397, 0.6863, 0.3673, 0.3161, 0.3327, 0.2988, 0.3113, 0.3093, 0.3008, 0.3304, 0.3184, 0.7195, 0.3489, 0.7104, 0.3777, 0.6863, 0.3673, 0.7007, 0.341, 0.3348, 0.3559, 0.3161, 0.3327, 0.3304, 0.3184, 0.3533, 0.3376, 0.7277, 0.3224, 0.7195, 0.3489, 0.7007, 0.341, 0.7139, 0.3167, 0.3555, 0.3818, 0.3348, 0.3559, 0.3533, 0.3376, 0.3787, 0.359, 0.7353, 0.2974, 0.7277, 0.3224, 0.7139, 0.3167, 0.7262, 0.2937, 0.3791, 0.4115, 0.3555, 0.3818, 0.3787, 0.359, 0.4077, 0.3836, 0.7425, 0.2732, 0.7353, 0.2974, 0.7262, 0.2937, 0.738, 0.2714, 0.407, 0.4465, 0.3791, 0.4115, 0.4077, 0.3836, 0.4419, 0.4127, 0.6889, 0.4463, 0.6752, 0.4896, 0.6297, 0.4703, 0.6516, 0.4305, 0.2823, 0.2912, 0.2663, 0.2718, 0.2697, 0.2683, 0.2892, 0.2842, 0.7005, 0.4096, 0.6889, 0.4463, 0.6516, 0.4305, 0.6702, 0.397, 0.4077, 0.3836, 0.3787, 0.359, 0.3971, 0.3321, 0.4303, 0.3507, 0.738, 0.2714, 0.7262, 0.2937, 0.718, 0.2882, 0.7339, 0.2687, 0.4419, 0.4127, 0.4077, 0.3836, 0.4303, 0.3507, 0.4696, 0.3726, 0.6516, 0.4305, 0.6297, 0.4703, 0.589, 0.4425, 0.6182, 0.4078, 0.2892, 0.2842, 0.2697, 0.2683, 0.2724, 0.2643, 0.2946, 0.2761, 0.6702, 0.397, 0.6516, 0.4305, 0.6182, 0.4078, 0.643, 0.3785, 0.3093, 0.3008, 0.2892, 0.2842, 0.2946, 0.2761, 0.3175, 0.2884, 0.6863, 0.3673, 0.6702, 0.397, 0.643, 0.3785, 0.6645, 0.3528, 0.3304, 0.3184, 0.3093, 0.3008, 0.3175, 0.2884, 0.3417, 0.3016, 0.7007, 0.341, 0.6863, 0.3673, 0.6645, 0.3528, 0.6838, 0.3297, 0.3533, 0.3376, 0.3304, 0.3184, 0.3417, 0.3016, 0.368, 0.316, 0.7139, 0.3167, 0.7007, 0.341, 0.6838, 0.3297, 0.7014, 0.3084, 0.3787, 0.359, 0.3533, 0.3376, 0.368, 0.316, 0.3971, 0.3321, 0.7262, 0.2937, 0.7139, 0.3167, 0.7014, 0.3084, 0.718, 0.2882, 0.6645, 0.3528, 0.643, 0.3785, 0.6199, 0.3551, 0.646, 0.3342, 0.3417, 0.3016, 0.3175, 0.2884, 0.3232, 0.2747, 0.3496, 0.2829, 0.6838, 0.3297, 0.6645, 0.3528, 0.646, 0.3342, 0.6694, 0.3153, 0.368, 0.316, 0.3417, 0.3016, 0.3496, 0.2829, 0.3781, 0.2919, 0.7014, 0.3084, 0.6838, 0.3297, 0.6694, 0.3153, 0.6908, 0.2979, 0.3971, 0.3321, 0.368, 0.316, 0.3781, 0.2919, 0.4099, 0.3021, 0.718, 0.2882, 0.7014, 0.3084, 0.6908, 0.2979, 0.711, 0.2813, 0.4303, 0.3507, 0.3971, 0.3321, 0.4099, 0.3021, 0.4461, 0.3139, 0.7339, 0.2687, 0.718, 0.2882, 0.711, 0.2813, 0.7304, 0.2653, 0.4696, 0.3726, 0.4303, 0.3507, 0.4461, 0.3139, 0.489, 0.3278, 0.6182, 0.4078, 0.589, 0.4425, 0.5546, 0.4073, 0.59, 0.3791, 0.2946, 0.2761, 0.2724, 0.2643, 0.2743, 0.2598, 0.2983, 0.267, 0.643, 0.3785, 0.6182, 0.4078, 0.59, 0.3791, 0.6199, 0.3551, 0.3175, 0.2884, 0.2946, 0.2761, 0.2983, 0.267, 0.3232, 0.2747, 0.7304, 0.2653, 0.711, 0.2813, 0.7055, 0.2732, 0.7277, 0.2613, 0.489, 0.3278, 0.4461, 0.3139, 0.4545, 0.2747, 0.4994, 0.2799, 0.59, 0.3791, 0.5546, 0.4073, 0.5278, 0.3662, 0.5679, 0.3454, 0.2983, 0.267, 0.2743, 0.2598, 0.2752, 0.255, 0.3002, 0.2574, 0.6199, 0.3551, 0.59, 0.3791, 0.5679, 0.3454, 0.6019, 0.3278, 0.3232, 0.2747, 0.2983, 0.267, 0.3002, 0.2574, 0.3262, 0.2601, 0.646, 0.3342, 0.6199, 0.3551, 0.6019, 0.3278, 0.6315, 0.3124, 0.3496, 0.2829, 0.3232, 0.2747, 0.3262, 0.2601, 0.3536, 0.263, 0.6694, 0.3153, 0.646, 0.3342, 0.6315, 0.3124, 0.6581, 0.2984, 0.3781, 0.2919, 0.3496, 0.2829, 0.3536, 0.263, 0.3834, 0.2663, 0.6908, 0.2979, 0.6694, 0.3153, 0.6581, 0.2984, 0.6825, 0.2855, 0.4099, 0.3021, 0.3781, 0.2919, 0.3834, 0.2663, 0.4166, 0.2702, 0.711, 0.2813, 0.6908, 0.2979, 0.6825, 0.2855, 0.7055, 0.2732, 0.4461, 0.3139, 0.4099, 0.3021, 0.4166, 0.2702, 0.4545, 0.2747, 0.3536, 0.263, 0.3262, 0.2601, 0.3262, 0.2451, 0.3537, 0.2427, 0.6581, 0.2984, 0.6315, 0.3124, 0.6215, 0.2881, 0.6503, 0.2796, 0.3834, 0.2663, 0.3536, 0.263, 0.3537, 0.2427, 0.3837, 0.2401, 0.6825, 0.2855, 0.6581, 0.2984, 0.6503, 0.2796, 0.6768, 0.2717, 0.4166, 0.2702, 0.3834, 0.2663, 0.3837, 0.2401, 0.417, 0.2374, 0.7055, 0.2732, 0.6825, 0.2855, 0.6768, 0.2717, 0.7017, 0.2642, 0.4545, 0.2747, 0.4166, 0.2702, 0.417, 0.2374, 0.4551, 0.2344, 0.7277, 0.2613, 0.7055, 0.2732, 0.7017, 0.2642, 0.7258, 0.2568, 0.4994, 0.2799, 0.4545, 0.2747, 0.4551, 0.2344, 0.5002, 0.2309, 0.5679, 0.3454, 0.5278, 0.3662, 0.5095, 0.3208, 0.5528, 0.3082, 0.3002, 0.2574, 0.2752, 0.255, 0.2752, 0.2501, 0.3002, 0.2476, 0.6019, 0.3278, 0.5679, 0.3454, 0.5528, 0.3082, 0.5895, 0.2975, 0.3262, 0.2601, 0.3002, 0.2574, 0.3002, 0.2476, 0.3262, 0.2451, 0.6315, 0.3124, 0.6019, 0.3278, 0.5895, 0.2975, 0.6215, 0.2881, 0.5002, 0.2309, 0.4551, 0.2344, 0.4479, 0.1948, 0.4915, 0.1825, 0.5528, 0.3082, 0.5095, 0.3208, 0.5004, 0.2728, 0.5453, 0.2688, 0.3002, 0.2476, 0.2752, 0.2501, 0.2742, 0.2453, 0.2983, 0.238, 0.5895, 0.2975, 0.5528, 0.3082, 0.5453, 0.2688, 0.5833, 0.2655, 0.3262, 0.2451, 0.3002, 0.2476, 0.2983, 0.238, 0.3233, 0.2305, 0.6215, 0.2881, 0.5895, 0.2975, 0.5833, 0.2655, 0.6164, 0.2624, 0.3537, 0.2427, 0.3262, 0.2451, 0.3233, 0.2305, 0.3499, 0.2227, 0.6503, 0.2796, 0.6215, 0.2881, 0.6164, 0.2624, 0.6463, 0.2597, 0.3837, 0.2401, 0.3537, 0.2427, 0.3499, 0.2227, 0.3788, 0.2144, 0.6768, 0.2717, 0.6503, 0.2796, 0.6463, 0.2597, 0.6738, 0.2571, 0.417, 0.2374, 0.3837, 0.2401, 0.3788, 0.2144, 0.411, 0.2052, 0.7017, 0.2642, 0.6768, 0.2717, 0.6738, 0.2571, 0.6998, 0.2546, 0.4551, 0.2344, 0.417, 0.2374, 0.411, 0.2052, 0.4479, 0.1948, 0.7258, 0.2568, 0.7017, 0.2642, 0.6998, 0.2546, 0.7248, 0.252, 0.6463, 0.2597, 0.6164, 0.2624, 0.6163, 0.2362, 0.6463, 0.2394, 0.3788, 0.2144, 0.3499, 0.2227, 0.3422, 0.2039, 0.3689, 0.19, 0.6738, 0.2571, 0.6463, 0.2597, 0.6463, 0.2394, 0.6738, 0.2422, 0.411, 0.2052, 0.3788, 0.2144, 0.3689, 0.19, 0.3988, 0.1747, 0.6998, 0.2546, 0.6738, 0.2571, 0.6738, 0.2422, 0.6997, 0.2448, 0.4479, 0.1948, 0.411, 0.2052, 0.3988, 0.1747, 0.433, 0.1573, 0.7248, 0.252, 0.6998, 0.2546, 0.6997, 0.2448, 0.7248, 0.2471, 0.4915, 0.1825, 0.4479, 0.1948, 0.433, 0.1573, 0.4735, 0.1367, 0.5453, 0.2688, 0.5004, 0.2728, 0.5007, 0.2241, 0.5455, 0.2288, 0.2983, 0.238, 0.2742, 0.2453, 0.2723, 0.2408, 0.2945, 0.2289, 0.5833, 0.2655, 0.5453, 0.2688, 0.5455, 0.2288, 0.5834, 0.2329, 0.3233, 0.2305, 0.2983, 0.238, 0.2945, 0.2289, 0.3176, 0.2167, 0.6164, 0.2624, 0.5833, 0.2655, 0.5834, 0.2329, 0.6163, 0.2362, 0.3499, 0.2227, 0.3233, 0.2305, 0.3176, 0.2167, 0.3422, 0.2039, 0.5455, 0.2288, 0.5007, 0.2241, 0.5104, 0.1763, 0.5533, 0.1895, 0.2945, 0.2289, 0.2723, 0.2408, 0.2696, 0.2368, 0.289, 0.2208, 0.5834, 0.2329, 0.5455, 0.2288, 0.5533, 0.1895, 0.5897, 0.2009, 0.3176, 0.2167, 0.2945, 0.2289, 0.289, 0.2208, 0.3093, 0.2043, 0.6163, 0.2362, 0.5834, 0.2329, 0.5897, 0.2009, 0.6216, 0.2105, 0.3422, 0.2039, 0.3176, 0.2167, 0.3093, 0.2043, 0.3309, 0.1868, 0.6463, 0.2394, 0.6163, 0.2362, 0.6216, 0.2105, 0.6502, 0.2195, 0.3689, 0.19, 0.3422, 0.2039, 0.3309, 0.1868, 0.3545, 0.168, 0.6738, 0.2422, 0.6463, 0.2394, 0.6502, 0.2195, 0.6767, 0.2276, 0.3988, 0.1747, 0.3689, 0.19, 0.3545, 0.168, 0.3808, 0.1471, 0.6997, 0.2448, 0.6738, 0.2422, 0.6767, 0.2276, 0.7016, 0.2351, 0.433, 0.1573, 0.3988, 0.1747, 0.3808, 0.1471, 0.4111, 0.1233, 0.7248, 0.2471, 0.6997, 0.2448, 0.7016, 0.2351, 0.7257, 0.2424, 0.4735, 0.1367, 0.433, 0.1573, 0.4111, 0.1233, 0.4468, 0.09513, 0.6767, 0.2276, 0.6502, 0.2195, 0.658, 0.2007, 0.6823, 0.2138, 0.3808, 0.1471, 0.3545, 0.168, 0.336, 0.1492, 0.3578, 0.1236, 0.7016, 0.2351, 0.6767, 0.2276, 0.6823, 0.2138, 0.7053, 0.2261, 0.4111, 0.1233, 0.3808, 0.1471, 0.3578, 0.1236, 0.3828, 0.09421, 0.7257, 0.2424, 0.7016, 0.2351, 0.7053, 0.2261, 0.7275, 0.2378, 0.4468, 0.09513, 0.4111, 0.1233, 0.3828, 0.09421, 0.4125, 0.0595, 0.5533, 0.1895, 0.5104, 0.1763, 0.5291, 0.1311, 0.5687, 0.1525, 0.289, 0.2208, 0.2696, 0.2368, 0.2661, 0.2334, 0.2821, 0.2138, 0.5897, 0.2009, 0.5533, 0.1895, 0.5687, 0.1525, 0.6022, 0.1707, 0.3093, 0.2043, 0.289, 0.2208, 0.2821, 0.2138, 0.2987, 0.1937, 0.6216, 0.2105, 0.5897, 0.2009, 0.6022, 0.1707, 0.6318, 0.1865, 0.3309, 0.1868, 0.3093, 0.2043, 0.2987, 0.1937, 0.3165, 0.1723, 0.6502, 0.2195, 0.6216, 0.2105, 0.6318, 0.1865, 0.658, 0.2007, 0.3545, 0.168, 0.3309, 0.1868, 0.3165, 0.1723, 0.336, 0.1492, 0.2821, 0.2138, 0.2661, 0.2334, 0.262, 0.2307, 0.2739, 0.2084, 0.6022, 0.1707, 0.5687, 0.1525, 0.591, 0.1192, 0.6204, 0.1436, 0.2987, 0.1937, 0.2821, 0.2138, 0.2739, 0.2084, 0.2863, 0.1854, 0.6318, 0.1865, 0.6022, 0.1707, 0.6204, 0.1436, 0.6461, 0.1646, 0.3165, 0.1723, 0.2987, 0.1937, 0.2863, 0.1854, 0.2996, 0.1609, 0.658, 0.2007, 0.6318, 0.1865, 0.6461, 0.1646, 0.6693, 0.1838, 0.336, 0.1492, 0.3165, 0.1723, 0.2996, 0.1609, 0.3141, 0.1344, 0.6823, 0.2138, 0.658, 0.2007, 0.6693, 0.1838, 0.6906, 0.2014, 0.3578, 0.1236, 0.336, 0.1492, 0.3141, 0.1344, 0.3305, 0.1049, 0.7053, 0.2261, 0.6823, 0.2138, 0.6906, 0.2014, 0.7107, 0.2179, 0.3828, 0.09421, 0.3578, 0.1236, 0.3305, 0.1049, 0.3494, 0.07114, 0.7275, 0.2378, 0.7053, 0.2261, 0.7107, 0.2179, 0.7302, 0.2338, 0.4125, 0.0595, 0.3828, 0.09421, 0.3494, 0.07114, 0.3717, 0.03119, 0.5687, 0.1525, 0.5291, 0.1311, 0.5562, 0.09047, 0.591, 0.1192, 0.3305, 0.1049, 0.3141, 0.1344, 0.2898, 0.1242, 0.3, 0.09196, 0.7107, 0.2179, 0.6906, 0.2014, 0.701, 0.1908, 0.7176, 0.2109, 0.3494, 0.07114, 0.3305, 0.1049, 0.3, 0.09196, 0.3119, 0.05503, 0.7302, 0.2338, 0.7107, 0.2179, 0.7176, 0.2109, 0.7336, 0.2303, 0.3717, 0.03119, 0.3494, 0.07114, 0.3119, 0.05503, 0.3261, 0.01133, 0.591, 0.1192, 0.5562, 0.09047, 0.5908, 0.05581, 0.6194, 0.09076, 0.2739, 0.2084, 0.262, 0.2307, 0.2575, 0.2288, 0.2648, 0.2047, 0.6204, 0.1436, 0.591, 0.1192, 0.6194, 0.09076, 0.6434, 0.1204, 0.2863, 0.1854, 0.2739, 0.2084, 0.2648, 0.2047, 0.2724, 0.1796, 0.6461, 0.1646, 0.6204, 0.1436, 0.6434, 0.1204, 0.6647, 0.1461, 0.2996, 0.1609, 0.2863, 0.1854, 0.2724, 0.1796, 0.2807, 0.1531, 0.6693, 0.1838, 0.6461, 0.1646, 0.6647, 0.1461, 0.6836, 0.1694, 0.3141, 0.1344, 0.2996, 0.1609, 0.2807, 0.1531, 0.2898, 0.1242, 0.6906, 0.2014, 0.6693, 0.1838, 0.6836, 0.1694, 0.701, 0.1908, 0.6434, 0.1204, 0.6194, 0.09076, 0.6528, 0.06838, 0.6706, 0.1021, 0.2724, 0.1796, 0.2648, 0.2047, 0.2551, 0.2028, 0.2577, 0.1767, 0.6647, 0.1461, 0.6434, 0.1204, 0.6706, 0.1021, 0.6865, 0.1317, 0.2807, 0.1531, 0.2724, 0.1796, 0.2577, 0.1767, 0.2606, 0.149, 0.6836, 0.1694, 0.6647, 0.1461, 0.6865, 0.1317, 0.7004, 0.1581, 0.2898, 0.1242, 0.2807, 0.1531, 0.2606, 0.149, 0.2639, 0.1189, 0.701, 0.1908, 0.6836, 0.1694, 0.7004, 0.1581, 0.7134, 0.1825, 0.3, 0.09196, 0.2898, 0.1242, 0.2639, 0.1189, 0.2676, 0.08526, 0.7176, 0.2109, 0.701, 0.1908, 0.7134, 0.1825, 0.7257, 0.2055, 0.3119, 0.05503, 0.3, 0.09196, 0.2676, 0.08526, 0.272, 0.04658, 0.7336, 0.2303, 0.7176, 0.2109, 0.7257, 0.2055, 0.7377, 0.2276, 0.3261, 0.01133, 0.3119, 0.05503, 0.272, 0.04658, 0.2772, 0.0007822, 0.6194, 0.09076, 0.5908, 0.05581, 0.6316, 0.0285, 0.6528, 0.06838, 0.2648, 0.2047, 0.2575, 0.2288, 0.2527, 0.2279, 0.2551, 0.2028, 0.7257, 0.2055, 0.7134, 0.1825, 0.7271, 0.1767, 0.7347, 0.2017, 0.272, 0.04658, 0.2676, 0.08526, 0.2344, 0.08513, 0.231, 0.04618, 0.7377, 0.2276, 0.7257, 0.2055, 0.7347, 0.2017, 0.7421, 0.2257, 0.2772, 0.0007822, 0.272, 0.04658, 0.231, 0.04618, 0.227, 9.998e-05, 0.6528, 0.06838, 0.6316, 0.0285, 0.6769, 0.009695, 0.6899, 0.05298, 0.2551, 0.2028, 0.2527, 0.2279, 0.2479, 0.2279, 0.2453, 0.2028, 0.6706, 0.1021, 0.6528, 0.06838, 0.6899, 0.05298, 0.7008, 0.08967, 0.2577, 0.1767, 0.2551, 0.2028, 0.2453, 0.2028, 0.2427, 0.1768, 0.6865, 0.1317, 0.6706, 0.1021, 0.7008, 0.08967, 0.7105, 0.1214, 0.2606, 0.149, 0.2577, 0.1767, 0.2427, 0.1768, 0.2401, 0.149, 0.7004, 0.1581, 0.6865, 0.1317, 0.7105, 0.1214, 0.7192, 0.1503, 0.2639, 0.1189, 0.2606, 0.149, 0.2401, 0.149, 0.2374, 0.1189, 0.7134, 0.1825, 0.7004, 0.1581, 0.7192, 0.1503, 0.7271, 0.1767, 0.2676, 0.08526, 0.2639, 0.1189, 0.2374, 0.1189, 0.2344, 0.08513, 0.2427, 0.1768, 0.2453, 0.2028, 0.2356, 0.2048, 0.228, 0.1797, 0.7105, 0.1214, 0.7008, 0.08967, 0.7329, 0.0831, 0.7363, 0.1165, 0.2401, 0.149, 0.2427, 0.1768, 0.228, 0.1797, 0.22, 0.1531, 0.7192, 0.1503, 0.7105, 0.1214, 0.7363, 0.1165, 0.7391, 0.1463, 0.2374, 0.1189, 0.2401, 0.149, 0.22, 0.1531, 0.2114, 0.124, 0.7271, 0.1767, 0.7192, 0.1503, 0.7391, 0.1463, 0.7417, 0.1738, 0.2344, 0.08513, 0.2374, 0.1189, 0.2114, 0.124, 0.2019, 0.0917, 0.7347, 0.2017, 0.7271, 0.1767, 0.7417, 0.1738, 0.7443, 0.1997, 0.231, 0.04618, 0.2344, 0.08513, 0.2019, 0.0917, 0.1905, 0.05389, 0.7421, 0.2257, 0.7347, 0.2017, 0.7443, 0.1997, 0.7469, 0.2247, 0.227, 9.998e-05, 0.231, 0.04618, 0.1905, 0.05389, 0.1774, 0.009531, 0.6899, 0.05298, 0.6769, 0.009695, 0.725, 9.998e-05, 0.7293, 0.04508, 0.2453, 0.2028, 0.2479, 0.2279, 0.2431, 0.2289, 0.2356, 0.2048, 0.7008, 0.08967, 0.6899, 0.05298, 0.7293, 0.04508, 0.7329, 0.0831, 0.1905, 0.05389, 0.2019, 0.0917, 0.171, 0.104, 0.1526, 0.06988, 0.7469, 0.2247, 0.7443, 0.1997, 0.7541, 0.1996, 0.7518, 0.2246, 0.1774, 0.009531, 0.1905, 0.05389, 0.1526, 0.06988, 0.1308, 0.02891, 0.7293, 0.04508, 0.725, 9.998e-05, 0.7741, 9.998e-05, 0.7695, 0.04506, 0.2356, 0.2048, 0.2431, 0.2289, 0.2386, 0.2308, 0.2266, 0.2086, 0.7329, 0.0831, 0.7293, 0.04508, 0.7695, 0.04506, 0.7656, 0.08314, 0.228, 0.1797, 0.2356, 0.2048, 0.2266, 0.2086, 0.2142, 0.1855, 0.7363, 0.1165, 0.7329, 0.0831, 0.7656, 0.08314, 0.7624, 0.1162, 0.22, 0.1531, 0.228, 0.1797, 0.2142, 0.1855, 0.2011, 0.161, 0.7391, 0.1463, 0.7363, 0.1165, 0.7624, 0.1162, 0.7594, 0.1462, 0.2114, 0.124, 0.22, 0.1531, 0.2011, 0.161, 0.1869, 0.1342, 0.7417, 0.1738, 0.7391, 0.1463, 0.7594, 0.1462, 0.7566, 0.1737, 0.2019, 0.0917, 0.2114, 0.124, 0.1869, 0.1342, 0.171, 0.104, 0.7443, 0.1997, 0.7417, 0.1738, 0.7566, 0.1737, 0.7541, 0.1996, 0.7624, 0.1162, 0.7656, 0.08314, 0.7977, 0.08933, 0.7881, 0.1215, 0.2011, 0.161, 0.2142, 0.1855, 0.2018, 0.1939, 0.1841, 0.1724, 0.7594, 0.1462, 0.7624, 0.1162, 0.7881, 0.1215, 0.7793, 0.1501, 0.1869, 0.1342, 0.2011, 0.161, 0.1841, 0.1724, 0.165, 0.149, 0.7566, 0.1737, 0.7594, 0.1462, 0.7793, 0.1501, 0.7713, 0.1765, 0.171, 0.104, 0.1869, 0.1342, 0.165, 0.149, 0.1437, 0.1229, 0.7541, 0.1996, 0.7566, 0.1737, 0.7713, 0.1765, 0.7637, 0.2015, 0.1526, 0.06988, 0.171, 0.104, 0.1437, 0.1229, 0.1184, 0.09265, 0.7518, 0.2246, 0.7541, 0.1996, 0.7637, 0.2015, 0.7566, 0.2256, 0.1308, 0.02891, 0.1526, 0.06988, 0.1184, 0.09265, 0.08898, 0.05707, 0.7695, 0.04506, 0.7741, 9.998e-05, 0.8222, 0.009655, 0.809, 0.05284, 0.2266, 0.2086, 0.2386, 0.2308, 0.2345, 0.2336, 0.2184, 0.2141, 0.7656, 0.08314, 0.7695, 0.04506, 0.809, 0.05284, 0.7977, 0.08933, 0.2142, 0.1855, 0.2266, 0.2086, 0.2184, 0.2141, 0.2018, 0.1939, 0.7566, 0.2256, 0.7637, 0.2015, 0.7728, 0.2051, 0.7611, 0.2274, 0.08898, 0.05707, 0.1184, 0.09265, 0.08977, 0.122, 0.05381, 0.09314, 0.809, 0.05284, 0.8222, 0.009655, 0.8675, 0.02839, 0.8461, 0.06817, 0.2184, 0.2141, 0.2345, 0.2336, 0.2311, 0.237, 0.2115, 0.2212, 0.7977, 0.08933, 0.809, 0.05284, 0.8461, 0.06817, 0.828, 0.1019, 0.2018, 0.1939, 0.2184, 0.2141, 0.2115, 0.2212, 0.1913, 0.2046, 0.7881, 0.1215, 0.7977, 0.08933, 0.828, 0.1019, 0.8124, 0.1312, 0.1841, 0.1724, 0.2018, 0.1939, 0.1913, 0.2046, 0.1697, 0.187, 0.7793, 0.1501, 0.7881, 0.1215, 0.8124, 0.1312, 0.7981, 0.1577, 0.165, 0.149, 0.1841, 0.1724, 0.1697, 0.187, 0.1464, 0.1678, 0.7713, 0.1765, 0.7793, 0.1501, 0.7981, 0.1577, 0.7851, 0.1821, 0.1437, 0.1229, 0.165, 0.149, 0.1464, 0.1678, 0.1203, 0.1463, 0.7637, 0.2015, 0.7713, 0.1765, 0.7851, 0.1821, 0.7728, 0.2051, 0.1184, 0.09265, 0.1437, 0.1229, 0.1203, 0.1463, 0.08977, 0.122, 0.7981, 0.1577, 0.8124, 0.1312, 0.8341, 0.1459, 0.8151, 0.169, 0.1464, 0.1678, 0.1697, 0.187, 0.1585, 0.2041, 0.1318, 0.1899, 0.7851, 0.1821, 0.7981, 0.1577, 0.8151, 0.169, 0.7975, 0.1903, 0.1203, 0.1463, 0.1464, 0.1678, 0.1318, 0.1899, 0.1021, 0.174, 0.7728, 0.2051, 0.7851, 0.1821, 0.7975, 0.1903, 0.781, 0.2105, 0.08977, 0.122, 0.1203, 0.1463, 0.1021, 0.174, 0.06756, 0.1563, 0.7611, 0.2274, 0.7728, 0.2051, 0.781, 0.2105, 0.7651, 0.2301, 0.05381, 0.09314, 0.08977, 0.122, 0.06756, 0.1563, 0.02678, 0.1352, 0.8461, 0.06817, 0.8675, 0.02839, 0.9082, 0.05554, 0.8796, 0.09041, 0.2115, 0.2212, 0.2311, 0.237, 0.2284, 0.2411, 0.2061, 0.2294, 0.828, 0.1019, 0.8461, 0.06817, 0.8796, 0.09041, 0.8553, 0.1198, 0.1913, 0.2046, 0.2115, 0.2212, 0.2061, 0.2294, 0.183, 0.2171, 0.8124, 0.1312, 0.828, 0.1019, 0.8553, 0.1198, 0.8341, 0.1459, 0.1697, 0.187, 0.1913, 0.2046, 0.183, 0.2171, 0.1585, 0.2041, 0.8796, 0.09041, 0.9082, 0.05554, 0.943, 0.09006, 0.9081, 0.1187, 0.2061, 0.2294, 0.2284, 0.2411, 0.2266, 0.2456, 0.2025, 0.2385, 0.8553, 0.1198, 0.8796, 0.09041, 0.9081, 0.1187, 0.8784, 0.143, 0.183, 0.2171, 0.2061, 0.2294, 0.2025, 0.2385, 0.1774, 0.231, 0.8341, 0.1459, 0.8553, 0.1198, 0.8784, 0.143, 0.8529, 0.1642, 0.1585, 0.2041, 0.183, 0.2171, 0.1774, 0.231, 0.1508, 0.223, 0.8151, 0.169, 0.8341, 0.1459, 0.8529, 0.1642, 0.8295, 0.1833, 0.1318, 0.1899, 0.1585, 0.2041, 0.1508, 0.223, 0.1219, 0.2143, 0.7975, 0.1903, 0.8151, 0.169, 0.8295, 0.1833, 0.8081, 0.2008, 0.1021, 0.174, 0.1318, 0.1899, 0.1219, 0.2143, 0.08972, 0.2046, 0.781, 0.2105, 0.7975, 0.1903, 0.8081, 0.2008, 0.788, 0.2174, 0.06756, 0.1563, 0.1021, 0.174, 0.08972, 0.2046, 0.05259, 0.1941, 0.7651, 0.2301, 0.781, 0.2105, 0.788, 0.2174, 0.7686, 0.2335, 0.02678, 0.1352, 0.06756, 0.1563, 0.05259, 0.1941, 0.008712, 0.1816, 0.1219, 0.2143, 0.1508, 0.223, 0.147, 0.2431, 0.1171, 0.2402, 0.8081, 0.2008, 0.8295, 0.1833, 0.8409, 0.2001, 0.8165, 0.2132, 0.08972, 0.2046, 0.1219, 0.2143, 0.1171, 0.2402, 0.08364, 0.237, 0.788, 0.2174, 0.8081, 0.2008, 0.8165, 0.2132, 0.7935, 0.2255, 0.05259, 0.1941, 0.08972, 0.2046, 0.08364, 0.237, 0.04535, 0.234, 0.7686, 0.2335, 0.788, 0.2174, 0.7935, 0.2255, 0.7714, 0.2375, 0.008712, 0.1816, 0.05259, 0.1941, 0.04535, 0.234, 9.998e-05, 0.2302, 0.9081, 0.1187, 0.943, 0.09006, 0.9704, 0.1306, 0.9306, 0.152, 0.2025, 0.2385, 0.2266, 0.2456, 0.2257, 0.2504, 0.2006, 0.2481, 0.8784, 0.143, 0.9081, 0.1187, 0.9306, 0.152, 0.8968, 0.17, 0.1774, 0.231, 0.2025, 0.2385, 0.2006, 0.2481, 0.1746, 0.2457, 0.8529, 0.1642, 0.8784, 0.143, 0.8968, 0.17, 0.8675, 0.186, 0.1508, 0.223, 0.1774, 0.231, 0.1746, 0.2457, 0.147, 0.2431, 0.8295, 0.1833, 0.8529, 0.1642, 0.8675, 0.186, 0.8409, 0.2001, 0.9306, 0.152, 0.9704, 0.1306, 0.9894, 0.1758, 0.9462, 0.1891, 0.2006, 0.2481, 0.2257, 0.2504, 0.2257, 0.2553, 0.2007, 0.2579, 0.8968, 0.17, 0.9306, 0.152, 0.9462, 0.1891, 0.9095, 0.2002, 0.1746, 0.2457, 0.2006, 0.2481, 0.2007, 0.2579, 0.1748, 0.2606, 0.8675, 0.186, 0.8968, 0.17, 0.9095, 0.2002, 0.8776, 0.2103, 0.147, 0.2431, 0.1746, 0.2457, 0.1748, 0.2606, 0.1472, 0.2634, 0.8409, 0.2001, 0.8675, 0.186, 0.8776, 0.2103, 0.8488, 0.2189, 0.1171, 0.2402, 0.147, 0.2431, 0.1472, 0.2634, 0.1173, 0.2664, 0.8165, 0.2132, 0.8409, 0.2001, 0.8488, 0.2189, 0.8223, 0.2269, 0.08364, 0.237, 0.1171, 0.2402, 0.1173, 0.2664, 0.08399, 0.2698, 0.7935, 0.2255, 0.8165, 0.2132, 0.8223, 0.2269, 0.7973, 0.2346, 0.04535, 0.234, 0.08364, 0.237, 0.08399, 0.2698, 0.04601, 0.2743, 0.7714, 0.2375, 0.7935, 0.2255, 0.7973, 0.2346, 0.7733, 0.242, 9.998e-05, 0.2302, 0.04535, 0.234, 0.04601, 0.2743, 0.00111, 0.2793, 0.8223, 0.2269, 0.8488, 0.2189, 0.8528, 0.2389, 0.8253, 0.2416, 0.08399, 0.2698, 0.1173, 0.2664, 0.1227, 0.2921, 0.09067, 0.3019, 0.7973, 0.2346, 0.8223, 0.2269, 0.8253, 0.2416, 0.7993, 0.2442, 0.04601, 0.2743, 0.08399, 0.2698, 0.09067, 0.3019, 0.05446, 0.3135, 0.7733, 0.242, 0.7973, 0.2346, 0.7993, 0.2442, 0.7743, 0.2468, 0.00111, 0.2793, 0.04601, 0.2743, 0.05446, 0.3135, 0.01154, 0.3271, 0.9462, 0.1891, 0.9894, 0.1758, 0.9994, 0.2239, 0.9543, 0.2286, 0.2007, 0.2579, 0.2257, 0.2553, 0.2267, 0.2601, 0.2027, 0.2675, 0.9095, 0.2002, 0.9462, 0.1891, 0.9543, 0.2286, 0.9161, 0.2323, 0.1748, 0.2606, 0.2007, 0.2579, 0.2027, 0.2675, 0.1778, 0.2752, 0.8776, 0.2103, 0.9095, 0.2002, 0.9161, 0.2323, 0.8828, 0.236, 0.1472, 0.2634, 0.1748, 0.2606, 0.1778, 0.2752, 0.1514, 0.2833, 0.8488, 0.2189, 0.8776, 0.2103, 0.8828, 0.236, 0.8528, 0.2389, 0.1173, 0.2664, 0.1472, 0.2634, 0.1514, 0.2833, 0.1227, 0.2921, 0.2027, 0.2675, 0.2267, 0.2601, 0.2286, 0.2645, 0.2065, 0.2765, 0.9161, 0.2323, 0.9543, 0.2286, 0.9546, 0.269, 0.9163, 0.2652, 0.1778, 0.2752, 0.2027, 0.2675, 0.2065, 0.2765, 0.1836, 0.2889, 0.8828, 0.236, 0.9161, 0.2323, 0.9163, 0.2652, 0.8829, 0.2623, 0.1514, 0.2833, 0.1778, 0.2752, 0.1836, 0.2889, 0.1593, 0.302, 0.8528, 0.2389, 0.8828, 0.236, 0.8829, 0.2623, 0.8529, 0.2593, 0.1227, 0.2921, 0.1514, 0.2833, 0.1593, 0.302, 0.1329, 0.3162, 0.8253, 0.2416, 0.8528, 0.2389, 0.8529, 0.2593, 0.8253, 0.2565, 0.09067, 0.3019, 0.1227, 0.2921, 0.1329, 0.3162, 0.1034, 0.3321, 0.7993, 0.2442, 0.8253, 0.2416, 0.8253, 0.2565, 0.7994, 0.254, 0.05446, 0.3135, 0.09067, 0.3019, 0.1034, 0.3321, 0.07032, 0.3502, 0.7743, 0.2468, 0.7993, 0.2442, 0.7994, 0.254, 0.7743, 0.2517, 0.01154, 0.3271, 0.05446, 0.3135, 0.07032, 0.3502, 0.03083, 0.3718, 0.9543, 0.2286, 0.9994, 0.2239, 0.9999, 0.2732, 0.9546, 0.269, 0.1034, 0.3321, 0.1329, 0.3162, 0.1476, 0.3378, 0.122, 0.3588, 0.7994, 0.254, 0.8253, 0.2565, 0.8225, 0.2712, 0.7975, 0.2636, 0.07032, 0.3502, 0.1034, 0.3321, 0.122, 0.3588, 0.09267, 0.3834, 0.7743, 0.2517, 0.7994, 0.254, 0.7975, 0.2636, 0.7734, 0.2564, 0.03083, 0.3718, 0.07032, 0.3502, 0.09267, 0.3834, 0.05821, 0.412, 0.9546, 0.269, 0.9999, 0.2732, 0.9907, 0.3218, 0.947, 0.3087, 0.2065, 0.2765, 0.2286, 0.2645, 0.2314, 0.2686, 0.2121, 0.2846, 0.9163, 0.2652, 0.9546, 0.269, 0.947, 0.3087, 0.9101, 0.2975, 0.1836, 0.2889, 0.2065, 0.2765, 0.2121, 0.2846, 0.192, 0.3012, 0.8829, 0.2623, 0.9163, 0.2652, 0.9101, 0.2975, 0.8778, 0.2881, 0.1593, 0.302, 0.1836, 0.2889, 0.192, 0.3012, 0.1707, 0.3188, 0.8529, 0.2593, 0.8829, 0.2623, 0.8778, 0.2881, 0.849, 0.2793, 0.1329, 0.3162, 0.1593, 0.302, 0.1707, 0.3188, 0.1476, 0.3378, 0.8253, 0.2565, 0.8529, 0.2593, 0.849, 0.2793, 0.8225, 0.2712, 0.9101, 0.2975, 0.947, 0.3087, 0.9317, 0.3463, 0.8977, 0.3281, 0.192, 0.3012, 0.2121, 0.2846, 0.219, 0.2915, 0.2026, 0.3116, 0.8778, 0.2881, 0.9101, 0.2975, 0.8977, 0.3281, 0.8678, 0.3125, 0.1707, 0.3188, 0.192, 0.3012, 0.2026, 0.3116, 0.1852, 0.333, 0.849, 0.2793, 0.8778, 0.2881, 0.8678, 0.3125, 0.8413, 0.2981, 0.1476, 0.3378, 0.1707, 0.3188, 0.1852, 0.333, 0.1662, 0.3561, 0.8225, 0.2712, 0.849, 0.2793, 0.8413, 0.2981, 0.8169, 0.285, 0.122, 0.3588, 0.1476, 0.3378, 0.1662, 0.3561, 0.145, 0.3819, 0.7975, 0.2636, 0.8225, 0.2712, 0.8169, 0.285, 0.7938, 0.2727, 0.09267, 0.3834, 0.122, 0.3588, 0.145, 0.3819, 0.1213, 0.4113, 0.7734, 0.2564, 0.7975, 0.2636, 0.7938, 0.2727, 0.7715, 0.261, 0.05821, 0.412, 0.09267, 0.3834, 0.1213, 0.4113, 0.09303, 0.4462, 0.947, 0.3087, 0.9907, 0.3218, 0.9721, 0.3678, 0.9317, 0.3463, 0.2121, 0.2846, 0.2314, 0.2686, 0.2348, 0.272, 0.219, 0.2915, 0.7938, 0.2727, 0.8169, 0.285, 0.8086, 0.2975, 0.7884, 0.2809, 0.1213, 0.4113, 0.145, 0.3819, 0.1724, 0.3995, 0.1546, 0.4334, 0.7715, 0.261, 0.7938, 0.2727, 0.7884, 0.2809, 0.7689, 0.265, 0.09303, 0.4462, 0.1213, 0.4113, 0.1546, 0.4334, 0.1337, 0.4729, 0.9317, 0.3463, 0.9721, 0.3678, 0.9446, 0.4093, 0.9092, 0.3802, 0.219, 0.2915, 0.2348, 0.272, 0.2389, 0.2747, 0.2272, 0.2968, 0.8977, 0.3281, 0.9317, 0.3463, 0.9092, 0.3802, 0.8794, 0.3556, 0.2026, 0.3116, 0.219, 0.2915, 0.2272, 0.2968, 0.215, 0.3198, 0.8678, 0.3125, 0.8977, 0.3281, 0.8794, 0.3556, 0.8532, 0.3343, 0.1852, 0.333, 0.2026, 0.3116, 0.215, 0.3198, 0.2021, 0.3441, 0.8413, 0.2981, 0.8678, 0.3125, 0.8532, 0.3343, 0.83, 0.3151, 0.1662, 0.3561, 0.1852, 0.333, 0.2021, 0.3441, 0.188, 0.3704, 0.8169, 0.285, 0.8413, 0.2981, 0.83, 0.3151, 0.8086, 0.2975, 0.145, 0.3819, 0.1662, 0.3561, 0.188, 0.3704, 0.1724, 0.3995, 0.8532, 0.3343, 0.8794, 0.3556, 0.8561, 0.3791, 0.8345, 0.3528, 0.2021, 0.3441, 0.215, 0.3198, 0.2288, 0.3254, 0.2208, 0.3517, 0.83, 0.3151, 0.8532, 0.3343, 0.8345, 0.3528, 0.8156, 0.3295, 0.188, 0.3704, 0.2021, 0.3441, 0.2208, 0.3517, 0.2121, 0.3804, 0.8086, 0.2975, 0.83, 0.3151, 0.8156, 0.3295, 0.7981, 0.3081, 0.1724, 0.3995, 0.188, 0.3704, 0.2121, 0.3804, 0.2023, 0.412, 0.7884, 0.2809, 0.8086, 0.2975, 0.7981, 0.3081, 0.7815, 0.2879, 0.1546, 0.4334, 0.1724, 0.3995, 0.2023, 0.412, 0.1916, 0.4483, 0.7689, 0.265, 0.7884, 0.2809, 0.7815, 0.2879, 0.7654, 0.2685, 0.1337, 0.4729, 0.1546, 0.4334, 0.1916, 0.4483, 0.1788, 0.491, 0.9092, 0.3802, 0.9446, 0.4093, 0.9094, 0.4446, 0.8805, 0.4091, 0.2272, 0.2968, 0.2389, 0.2747, 0.2434, 0.2765, 0.2362, 0.3005, 0.8794, 0.3556, 0.9092, 0.3802, 0.8805, 0.4091, 0.8561, 0.3791, 0.215, 0.3198, 0.2272, 0.2968, 0.2362, 0.3005, 0.2288, 0.3254, 0.2482, 0.2774, 0.2505, 0.2527, 0.253, 0.2774, 0.7495, 0.2494, 0.7614, 0.2712, 0.7569, 0.2731, 0.253, 0.2774, 0.2505, 0.2527, 0.2578, 0.2764, 0.7495, 0.2494, 0.7569, 0.2731, 0.7521, 0.2741, 0.2578, 0.2764, 0.2505, 0.2527, 0.2623, 0.2745, 0.7495, 0.2494, 0.7521, 0.2741, 0.7473, 0.2742, 0.2623, 0.2745, 0.2505, 0.2527, 0.2663, 0.2718, 0.7495, 0.2494, 0.7473, 0.2742, 0.7425, 0.2732, 0.2663, 0.2718, 0.2505, 0.2527, 0.2697, 0.2683, 0.7495, 0.2494, 0.7425, 0.2732, 0.738, 0.2714, 0.2697, 0.2683, 0.2505, 0.2527, 0.2724, 0.2643, 0.7495, 0.2494, 0.738, 0.2714, 0.7339, 0.2687, 0.2724, 0.2643, 0.2505, 0.2527, 0.2743, 0.2598, 0.7495, 0.2494, 0.7339, 0.2687, 0.7304, 0.2653, 0.2743, 0.2598, 0.2505, 0.2527, 0.2752, 0.255, 0.7495, 0.2494, 0.7304, 0.2653, 0.7277, 0.2613, 0.2752, 0.255, 0.2505, 0.2527, 0.2752, 0.2501, 0.7495, 0.2494, 0.7277, 0.2613, 0.7258, 0.2568, 0.2752, 0.2501, 0.2505, 0.2527, 0.2742, 0.2453, 0.7495, 0.2494, 0.7258, 0.2568, 0.7248, 0.252, 0.2742, 0.2453, 0.2505, 0.2527, 0.2723, 0.2408, 0.7495, 0.2494, 0.7248, 0.252, 0.7248, 0.2471, 0.7495, 0.2494, 0.7248, 0.2471, 0.7257, 0.2424, 0.2723, 0.2408, 0.2505, 0.2527, 0.2696, 0.2368, 0.2696, 0.2368, 0.2505, 0.2527, 0.2661, 0.2334, 0.7495, 0.2494, 0.7257, 0.2424, 0.7275, 0.2378, 0.2661, 0.2334, 0.2505, 0.2527, 0.262, 0.2307, 0.7495, 0.2494, 0.7275, 0.2378, 0.7302, 0.2338, 0.262, 0.2307, 0.2505, 0.2527, 0.2575, 0.2288, 0.7495, 0.2494, 0.7302, 0.2338, 0.7336, 0.2303, 0.2575, 0.2288, 0.2505, 0.2527, 0.2527, 0.2279, 0.7495, 0.2494, 0.7336, 0.2303, 0.7377, 0.2276, 0.2527, 0.2279, 0.2505, 0.2527, 0.2479, 0.2279, 0.7495, 0.2494, 0.7377, 0.2276, 0.7421, 0.2257, 0.2479, 0.2279, 0.2505, 0.2527, 0.2431, 0.2289, 0.7495, 0.2494, 0.7421, 0.2257, 0.7469, 0.2247, 0.2431, 0.2289, 0.2505, 0.2527, 0.2386, 0.2308, 0.7495, 0.2494, 0.7469, 0.2247, 0.7518, 0.2246, 0.2386, 0.2308, 0.2505, 0.2527, 0.2345, 0.2336, 0.7495, 0.2494, 0.7518, 0.2246, 0.7566, 0.2256, 0.2345, 0.2336, 0.2505, 0.2527, 0.2311, 0.237, 0.7495, 0.2494, 0.7566, 0.2256, 0.7611, 0.2274, 0.2311, 0.237, 0.2505, 0.2527, 0.2284, 0.2411, 0.7495, 0.2494, 0.7611, 0.2274, 0.7651, 0.2301, 0.2284, 0.2411, 0.2505, 0.2527, 0.2266, 0.2456, 0.7495, 0.2494, 0.7651, 0.2301, 0.7686, 0.2335, 0.2266, 0.2456, 0.2505, 0.2527, 0.2257, 0.2504, 0.7495, 0.2494, 0.7686, 0.2335, 0.7714, 0.2375, 0.2257, 0.2504, 0.2505, 0.2527, 0.2257, 0.2553, 0.7495, 0.2494, 0.7714, 0.2375, 0.7733, 0.242, 0.2257, 0.2553, 0.2505, 0.2527, 0.2267, 0.2601, 0.7495, 0.2494, 0.7733, 0.242, 0.7743, 0.2468, 0.2267, 0.2601, 0.2505, 0.2527, 0.2286, 0.2645, 0.7495, 0.2494, 0.7743, 0.2468, 0.7743, 0.2517, 0.2286, 0.2645, 0.2505, 0.2527, 0.2314, 0.2686, 0.7495, 0.2494, 0.7743, 0.2517, 0.7734, 0.2564, 0.2314, 0.2686, 0.2505, 0.2527, 0.2348, 0.272, 0.7495, 0.2494, 0.7734, 0.2564, 0.7715, 0.261, 0.2348, 0.272, 0.2505, 0.2527, 0.2389, 0.2747, 0.7495, 0.2494, 0.7715, 0.261, 0.7689, 0.265, 0.2389, 0.2747, 0.2505, 0.2527, 0.2434, 0.2765, 0.7495, 0.2494, 0.7689, 0.265, 0.7654, 0.2685, 0.7654, 0.2685, 0.7815, 0.2879, 0.7734, 0.2934, 0.7614, 0.2712, 0.1788, 0.491, 0.1916, 0.4483, 0.2306, 0.4557, 0.2262, 0.5, 0.2434, 0.2765, 0.2505, 0.2527, 0.2482, 0.2774, 0.7495, 0.2494, 0.7654, 0.2685, 0.7614, 0.2712, 0.8805, 0.4091, 0.9094, 0.4446, 0.8679, 0.4722, 0.8465, 0.4317, 0.2362, 0.3005, 0.2434, 0.2765, 0.2482, 0.2774, 0.2458, 0.3024, 0.8561, 0.3791, 0.8805, 0.4091, 0.8465, 0.4317, 0.8286, 0.3974, 0.2288, 0.3254, 0.2362, 0.3005, 0.2458, 0.3024, 0.2433, 0.3283, 0.8345, 0.3528, 0.8561, 0.3791, 0.8286, 0.3974, 0.8128, 0.3676, 0.2208, 0.3517, 0.2288, 0.3254, 0.2433, 0.3283, 0.2406, 0.3557, 0.8156, 0.3295, 0.8345, 0.3528, 0.8128, 0.3676, 0.7987, 0.3409, 0.2121, 0.3804, 0.2208, 0.3517, 0.2406, 0.3557, 0.2377, 0.3853, 0.7981, 0.3081, 0.8156, 0.3295, 0.7987, 0.3409, 0.7857, 0.3164, 0.2023, 0.412, 0.2121, 0.3804, 0.2377, 0.3853, 0.2342, 0.4185, 0.7815, 0.2879, 0.7981, 0.3081, 0.7857, 0.3164, 0.7734, 0.2934, 0.1916, 0.4483, 0.2023, 0.412, 0.2342, 0.4185, 0.2306, 0.4557])
me_sphere.materials.append(mat_material_001)
me_sphere.use_remesh_preserve_volume = False
me_sphere.use_remesh_preserve_attributes = False
me_sphere.use_mirror_vertex_groups = False
me_sphere.update()

# ---- objects
ob_sphere = bpy.data.objects.new('Sphere', me_sphere)
ob_lamp = bpy.data.objects.new('Lamp', light_lamp)
ob_camera = bpy.data.objects.new('Camera', cam_camera)

# ---- transforms, parenting, visibility, modifiers, constraints
ob_sphere.location = (0.0, 0.0, 0.0)
ob_sphere.lineart.crease_threshold = 0.0
ob_lamp.location = (-3.177, 1.005, 5.904)
ob_lamp.rotation_euler = (0.6503, 0.05522, 1.866)
ob_lamp.lock_rotations_4d = False
ob_lamp.empty_display_type = 'ARROWS'
ob_lamp.color = (0.0, 0.0, 0.0, 0.0)
ob_lamp.lineart.crease_threshold = 0.0
ob_camera.location = (7.481, -6.508, 5.344)
ob_camera.rotation_euler = (1.109, 0.01082, 0.8149)
ob_camera.lock_rotations_4d = False
ob_camera.empty_display_type = 'ARROWS'
ob_camera.color = (0.0, 0.0, 0.0, 0.0)
ob_camera.display_type = 'WIRE'
ob_camera.lineart.crease_threshold = 0.0

# ---- collection membership
col_collection_1.objects.link(ob_sphere)
col_collection_1.objects.link(ob_lamp)
col_collection_1.objects.link(ob_camera)

# ---- scene / render settings (as saved in the file)
scene.camera = ob_camera
scene.frame_start = 1; scene.frame_end = 250; scene.frame_set(1)
scene.render.engine = 'BLENDER_EEVEE_NEXT'
scene.render.resolution_percentage = 50
scene.render.dither_intensity = 0.0
scene.cycles.use_denoising = False
scene.cycles.samples = 10
scene.cycles.sampling_pattern = 'TABULATED_SOBOL'
scene.cycles.light_sampling_threshold = 0.0
scene.cycles.use_adaptive_sampling = False
scene.cycles.use_light_tree = False
scene.cycles.blur_glossy = 0.0
scene.cycles.pixel_filter_type = 'GAUSSIAN'
scene.cycles.sample_clamp_indirect = 0.0
scene.view_settings.view_transform = 'Standard'
bpy.context.view_layer.update()
